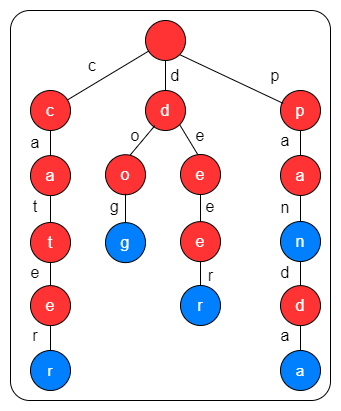

The diagram above was exported from draw.io. Its source (the exported page's mxGraphModel, read from the mxfile embedded in the PNG):
<mxGraphModel dx="945" dy="453" grid="1" gridSize="10" guides="1" tooltips="1" connect="1" arrows="1" fold="1" page="1" pageScale="1" pageWidth="827" pageHeight="1169" math="0" shadow="0">
  <root>
    <mxCell id="0" />
    <mxCell id="1" parent="0" />
    <mxCell id="2SFbC2rbqvgLf_SSENSx-1" value="" style="ellipse;whiteSpace=wrap;html=1;aspect=fixed;fillColor=#FF3333;" vertex="1" parent="1">
      <mxGeometry x="135" y="80" width="40" height="40" as="geometry" />
    </mxCell>
    <mxCell id="2SFbC2rbqvgLf_SSENSx-2" value="&lt;font style=&quot;font-size: 16px&quot; color=&quot;#ffffff&quot;&gt;p&lt;/font&gt;" style="ellipse;whiteSpace=wrap;html=1;aspect=fixed;fillColor=#FF3333;" vertex="1" parent="1">
      <mxGeometry x="270" y="150" width="40" height="40" as="geometry" />
    </mxCell>
    <mxCell id="2SFbC2rbqvgLf_SSENSx-10" value="&lt;font style=&quot;font-size: 16px&quot; color=&quot;#ffffff&quot;&gt;a&lt;/font&gt;" style="ellipse;whiteSpace=wrap;html=1;aspect=fixed;fillColor=#FF3333;" vertex="1" parent="1">
      <mxGeometry x="270" y="215" width="40" height="40" as="geometry" />
    </mxCell>
    <mxCell id="2SFbC2rbqvgLf_SSENSx-23" value="&lt;font style=&quot;font-size: 15px&quot; color=&quot;#ffffff&quot;&gt;a&lt;/font&gt;" style="ellipse;whiteSpace=wrap;html=1;aspect=fixed;fillColor=#007FFF;" vertex="1" parent="1">
      <mxGeometry x="270" y="410" width="40" height="40" as="geometry" />
    </mxCell>
    <mxCell id="2SFbC2rbqvgLf_SSENSx-29" value="&lt;font style=&quot;font-size: 16px&quot; color=&quot;#ffffff&quot;&gt;d&lt;/font&gt;" style="ellipse;whiteSpace=wrap;html=1;aspect=fixed;fillColor=#FF3333;" vertex="1" parent="1">
      <mxGeometry x="135" y="150" width="40" height="40" as="geometry" />
    </mxCell>
    <mxCell id="2SFbC2rbqvgLf_SSENSx-39" value="" style="endArrow=none;html=1;rounded=0;strokeColor=default;entryX=0.5;entryY=1;entryDx=0;entryDy=0;exitX=0.5;exitY=0;exitDx=0;exitDy=0;" edge="1" parent="1" source="2SFbC2rbqvgLf_SSENSx-29" target="2SFbC2rbqvgLf_SSENSx-1">
      <mxGeometry width="50" height="50" relative="1" as="geometry">
        <mxPoint x="138" y="120" as="sourcePoint" />
        <mxPoint x="188" y="70" as="targetPoint" />
      </mxGeometry>
    </mxCell>
    <mxCell id="2SFbC2rbqvgLf_SSENSx-40" value="" style="endArrow=none;html=1;rounded=0;strokeColor=default;entryX=1;entryY=1;entryDx=0;entryDy=0;exitX=0.067;exitY=0.322;exitDx=0;exitDy=0;exitPerimeter=0;" edge="1" parent="1" source="2SFbC2rbqvgLf_SSENSx-2" target="2SFbC2rbqvgLf_SSENSx-1">
      <mxGeometry width="50" height="50" relative="1" as="geometry">
        <mxPoint x="183.48000000000002" y="170.64" as="sourcePoint" />
        <mxPoint x="216.85786437626905" y="134.14213562373095" as="targetPoint" />
      </mxGeometry>
    </mxCell>
    <mxCell id="2SFbC2rbqvgLf_SSENSx-41" value="" style="endArrow=none;html=1;rounded=0;strokeColor=default;entryX=0.231;entryY=0.882;entryDx=0;entryDy=0;exitX=0.616;exitY=0.009;exitDx=0;exitDy=0;exitPerimeter=0;entryPerimeter=0;" edge="1" parent="1" source="2SFbC2rbqvgLf_SSENSx-65" target="2SFbC2rbqvgLf_SSENSx-29">
      <mxGeometry width="50" height="50" relative="1" as="geometry">
        <mxPoint x="118.43999999999994" y="215.68" as="sourcePoint" />
        <mxPoint x="103.37786437626905" y="177.50213562373096" as="targetPoint" />
      </mxGeometry>
    </mxCell>
    <mxCell id="2SFbC2rbqvgLf_SSENSx-42" value="" style="endArrow=none;html=1;rounded=0;strokeColor=default;exitX=0.433;exitY=0.003;exitDx=0;exitDy=0;exitPerimeter=0;entryX=1;entryY=1;entryDx=0;entryDy=0;" edge="1" parent="1" source="2SFbC2rbqvgLf_SSENSx-60" target="2SFbC2rbqvgLf_SSENSx-29">
      <mxGeometry width="50" height="50" relative="1" as="geometry">
        <mxPoint x="191.39999999999998" y="218.23999999999995" as="sourcePoint" />
        <mxPoint x="170" y="180" as="targetPoint" />
      </mxGeometry>
    </mxCell>
    <mxCell id="2SFbC2rbqvgLf_SSENSx-44" value="" style="endArrow=none;html=1;rounded=0;strokeColor=default;entryX=0.5;entryY=1;entryDx=0;entryDy=0;exitX=0.5;exitY=0;exitDx=0;exitDy=0;" edge="1" parent="1" source="2SFbC2rbqvgLf_SSENSx-10" target="2SFbC2rbqvgLf_SSENSx-2">
      <mxGeometry width="50" height="50" relative="1" as="geometry">
        <mxPoint x="289.9" y="214" as="sourcePoint" />
        <mxPoint x="289.9" y="193" as="targetPoint" />
      </mxGeometry>
    </mxCell>
    <mxCell id="2SFbC2rbqvgLf_SSENSx-50" value="&lt;font style=&quot;font-size: 16px&quot; color=&quot;#ffffff&quot;&gt;n&lt;/font&gt;" style="ellipse;whiteSpace=wrap;html=1;aspect=fixed;fillColor=#007FFF;" vertex="1" parent="1">
      <mxGeometry x="270" y="281" width="40" height="40" as="geometry" />
    </mxCell>
    <mxCell id="2SFbC2rbqvgLf_SSENSx-51" value="" style="endArrow=none;html=1;rounded=0;strokeColor=default;entryX=0.5;entryY=1;entryDx=0;entryDy=0;exitX=0.5;exitY=0;exitDx=0;exitDy=0;" edge="1" parent="1" source="2SFbC2rbqvgLf_SSENSx-50" target="2SFbC2rbqvgLf_SSENSx-10">
      <mxGeometry width="50" height="50" relative="1" as="geometry">
        <mxPoint x="289.9" y="280.12" as="sourcePoint" />
        <mxPoint x="290" y="256.12" as="targetPoint" />
      </mxGeometry>
    </mxCell>
    <mxCell id="2SFbC2rbqvgLf_SSENSx-52" value="&lt;font style=&quot;font-size: 16px&quot; color=&quot;#ffffff&quot;&gt;d&lt;/font&gt;" style="ellipse;whiteSpace=wrap;html=1;aspect=fixed;fillColor=#FF3333;" vertex="1" parent="1">
      <mxGeometry x="270" y="345.12" width="40" height="40" as="geometry" />
    </mxCell>
    <mxCell id="2SFbC2rbqvgLf_SSENSx-53" value="" style="endArrow=none;html=1;rounded=0;strokeColor=default;entryX=0.5;entryY=1;entryDx=0;entryDy=0;exitX=0.5;exitY=0;exitDx=0;exitDy=0;" edge="1" parent="1" source="2SFbC2rbqvgLf_SSENSx-52" target="2SFbC2rbqvgLf_SSENSx-50">
      <mxGeometry width="50" height="50" relative="1" as="geometry">
        <mxPoint x="290" y="340" as="sourcePoint" />
        <mxPoint x="289.83" y="320.12" as="targetPoint" />
      </mxGeometry>
    </mxCell>
    <mxCell id="2SFbC2rbqvgLf_SSENSx-54" value="" style="endArrow=none;html=1;rounded=0;strokeColor=default;exitX=0.5;exitY=0;exitDx=0;exitDy=0;entryX=0.5;entryY=1;entryDx=0;entryDy=0;" edge="1" parent="1" source="2SFbC2rbqvgLf_SSENSx-23" target="2SFbC2rbqvgLf_SSENSx-52">
      <mxGeometry width="50" height="50" relative="1" as="geometry">
        <mxPoint x="289.8" y="405.24" as="sourcePoint" />
        <mxPoint x="290" y="380" as="targetPoint" />
      </mxGeometry>
    </mxCell>
    <mxCell id="2SFbC2rbqvgLf_SSENSx-59" value="&lt;font style=&quot;font-size: 16px&quot; color=&quot;#ffffff&quot;&gt;r&lt;/font&gt;" style="ellipse;whiteSpace=wrap;html=1;aspect=fixed;fillColor=#007FFF;" vertex="1" parent="1">
      <mxGeometry x="170" y="345" width="40" height="40" as="geometry" />
    </mxCell>
    <mxCell id="2SFbC2rbqvgLf_SSENSx-60" value="&lt;font style=&quot;font-size: 16px&quot; color=&quot;#ffffff&quot;&gt;e&lt;/font&gt;" style="ellipse;whiteSpace=wrap;html=1;aspect=fixed;fillColor=#FF3333;" vertex="1" parent="1">
      <mxGeometry x="170" y="214" width="40" height="40" as="geometry" />
    </mxCell>
    <mxCell id="2SFbC2rbqvgLf_SSENSx-61" value="&lt;font style=&quot;font-size: 16px&quot; color=&quot;#ffffff&quot;&gt;e&lt;/font&gt;" style="ellipse;whiteSpace=wrap;html=1;aspect=fixed;fillColor=#FF3333;" vertex="1" parent="1">
      <mxGeometry x="170" y="281.12" width="40" height="40" as="geometry" />
    </mxCell>
    <mxCell id="2SFbC2rbqvgLf_SSENSx-62" value="" style="endArrow=none;html=1;rounded=0;strokeColor=default;entryX=0.5;entryY=1;entryDx=0;entryDy=0;exitX=0.5;exitY=0;exitDx=0;exitDy=0;" edge="1" parent="1" source="2SFbC2rbqvgLf_SSENSx-61" target="2SFbC2rbqvgLf_SSENSx-60">
      <mxGeometry width="50" height="50" relative="1" as="geometry">
        <mxPoint x="190" y="277" as="sourcePoint" />
        <mxPoint x="189.82999999999998" y="257.12" as="targetPoint" />
      </mxGeometry>
    </mxCell>
    <mxCell id="2SFbC2rbqvgLf_SSENSx-63" value="" style="endArrow=none;html=1;rounded=0;strokeColor=default;exitX=0.5;exitY=0;exitDx=0;exitDy=0;entryX=0.5;entryY=1;entryDx=0;entryDy=0;" edge="1" parent="1" source="2SFbC2rbqvgLf_SSENSx-59" target="2SFbC2rbqvgLf_SSENSx-61">
      <mxGeometry width="50" height="50" relative="1" as="geometry">
        <mxPoint x="189.8" y="342.24" as="sourcePoint" />
        <mxPoint x="190" y="317" as="targetPoint" />
      </mxGeometry>
    </mxCell>
    <mxCell id="2SFbC2rbqvgLf_SSENSx-64" value="&lt;font style=&quot;font-size: 16px&quot; color=&quot;#ffffff&quot;&gt;g&lt;/font&gt;" style="ellipse;whiteSpace=wrap;html=1;aspect=fixed;fillColor=#007FFF;" vertex="1" parent="1">
      <mxGeometry x="95" y="282.12" width="40" height="40" as="geometry" />
    </mxCell>
    <mxCell id="2SFbC2rbqvgLf_SSENSx-65" value="&lt;font style=&quot;font-size: 16px&quot; color=&quot;#ffffff&quot;&gt;o&lt;/font&gt;" style="ellipse;whiteSpace=wrap;html=1;aspect=fixed;fillColor=#FF3333;" vertex="1" parent="1">
      <mxGeometry x="95" y="214.24" width="40" height="40" as="geometry" />
    </mxCell>
    <mxCell id="2SFbC2rbqvgLf_SSENSx-66" value="" style="endArrow=none;html=1;rounded=0;strokeColor=default;startArrow=none;exitX=0.5;exitY=0;exitDx=0;exitDy=0;" edge="1" parent="1" source="2SFbC2rbqvgLf_SSENSx-64">
      <mxGeometry width="50" height="50" relative="1" as="geometry">
        <mxPoint x="40" y="253" as="sourcePoint" />
        <mxPoint x="115.00000000000011" y="253.12" as="targetPoint" />
      </mxGeometry>
    </mxCell>
    <mxCell id="2SFbC2rbqvgLf_SSENSx-72" value="&lt;font color=&quot;#000000&quot;&gt;d&lt;/font&gt;" style="text;html=1;strokeColor=none;fillColor=none;align=center;verticalAlign=middle;whiteSpace=wrap;rounded=0;fontSize=16;fontColor=#FFFFFF;" vertex="1" parent="1">
      <mxGeometry x="150" y="120" width="30" height="30" as="geometry" />
    </mxCell>
    <mxCell id="2SFbC2rbqvgLf_SSENSx-74" value="&lt;font color=&quot;#000000&quot;&gt;o&lt;/font&gt;" style="text;html=1;strokeColor=none;fillColor=none;align=center;verticalAlign=middle;whiteSpace=wrap;rounded=0;fontSize=16;fontColor=#FFFFFF;" vertex="1" parent="1">
      <mxGeometry x="110" y="180" width="30" height="30" as="geometry" />
    </mxCell>
    <mxCell id="2SFbC2rbqvgLf_SSENSx-75" value="&lt;span style=&quot;color: rgb(0 , 0 , 0)&quot;&gt;e&lt;/span&gt;" style="text;html=1;strokeColor=none;fillColor=none;align=center;verticalAlign=middle;whiteSpace=wrap;rounded=0;fontSize=16;fontColor=#FFFFFF;" vertex="1" parent="1">
      <mxGeometry x="175" y="180" width="30" height="30" as="geometry" />
    </mxCell>
    <mxCell id="2SFbC2rbqvgLf_SSENSx-76" value="&lt;span style=&quot;color: rgb(0 , 0 , 0)&quot;&gt;e&lt;/span&gt;" style="text;html=1;strokeColor=none;fillColor=none;align=center;verticalAlign=middle;whiteSpace=wrap;rounded=0;fontSize=16;fontColor=#FFFFFF;" vertex="1" parent="1">
      <mxGeometry x="190" y="259.12" width="20" height="14" as="geometry" />
    </mxCell>
    <mxCell id="2SFbC2rbqvgLf_SSENSx-77" value="&lt;span style=&quot;color: rgb(0 , 0 , 0)&quot;&gt;r&lt;/span&gt;" style="text;html=1;strokeColor=none;fillColor=none;align=center;verticalAlign=middle;whiteSpace=wrap;rounded=0;fontSize=16;fontColor=#FFFFFF;" vertex="1" parent="1">
      <mxGeometry x="192.5" y="324.12" width="15" height="21" as="geometry" />
    </mxCell>
    <mxCell id="2SFbC2rbqvgLf_SSENSx-73" value="&lt;font color=&quot;#000000&quot;&gt;g&lt;/font&gt;" style="text;html=1;strokeColor=none;fillColor=none;align=center;verticalAlign=middle;whiteSpace=wrap;rounded=0;fontSize=16;fontColor=#FFFFFF;" vertex="1" parent="1">
      <mxGeometry x="97" y="255.62" width="15" height="21" as="geometry" />
    </mxCell>
    <mxCell id="2SFbC2rbqvgLf_SSENSx-81" value="&lt;font color=&quot;#000000&quot;&gt;p&lt;/font&gt;" style="text;html=1;strokeColor=none;fillColor=none;align=center;verticalAlign=middle;whiteSpace=wrap;rounded=0;fontSize=16;fontColor=#FFFFFF;" vertex="1" parent="1">
      <mxGeometry x="250" y="120" width="30" height="30" as="geometry" />
    </mxCell>
    <mxCell id="2SFbC2rbqvgLf_SSENSx-82" value="&lt;font color=&quot;#000000&quot;&gt;a&lt;/font&gt;" style="text;html=1;strokeColor=none;fillColor=none;align=center;verticalAlign=middle;whiteSpace=wrap;rounded=0;fontSize=16;fontColor=#FFFFFF;" vertex="1" parent="1">
      <mxGeometry x="260" y="185" width="30" height="30" as="geometry" />
    </mxCell>
    <mxCell id="2SFbC2rbqvgLf_SSENSx-83" value="&lt;font color=&quot;#000000&quot;&gt;n&lt;/font&gt;" style="text;html=1;strokeColor=none;fillColor=none;align=center;verticalAlign=middle;whiteSpace=wrap;rounded=0;fontSize=16;fontColor=#FFFFFF;" vertex="1" parent="1">
      <mxGeometry x="260" y="252.12" width="30" height="30" as="geometry" />
    </mxCell>
    <mxCell id="2SFbC2rbqvgLf_SSENSx-84" value="&lt;font color=&quot;#000000&quot;&gt;d&lt;/font&gt;" style="text;html=1;strokeColor=none;fillColor=none;align=center;verticalAlign=middle;whiteSpace=wrap;rounded=0;fontSize=16;fontColor=#FFFFFF;" vertex="1" parent="1">
      <mxGeometry x="265" y="320" width="20" height="25" as="geometry" />
    </mxCell>
    <mxCell id="2SFbC2rbqvgLf_SSENSx-85" value="&lt;font color=&quot;#000000&quot;&gt;a&lt;/font&gt;" style="text;html=1;strokeColor=none;fillColor=none;align=center;verticalAlign=middle;whiteSpace=wrap;rounded=0;fontSize=16;fontColor=#FFFFFF;" vertex="1" parent="1">
      <mxGeometry x="260" y="380" width="30" height="30" as="geometry" />
    </mxCell>
    <mxCell id="2SFbC2rbqvgLf_SSENSx-88" value="&lt;font color=&quot;#ffffff&quot;&gt;&lt;span style=&quot;font-size: 16px&quot;&gt;t&lt;/span&gt;&lt;/font&gt;" style="ellipse;whiteSpace=wrap;html=1;aspect=fixed;fillColor=#FF3333;" vertex="1" parent="1">
      <mxGeometry x="20" y="282" width="40" height="40" as="geometry" />
    </mxCell>
    <mxCell id="2SFbC2rbqvgLf_SSENSx-89" value="&lt;font style=&quot;font-size: 16px&quot; color=&quot;#ffffff&quot;&gt;c&lt;/font&gt;" style="ellipse;whiteSpace=wrap;html=1;aspect=fixed;fillColor=#FF3333;" vertex="1" parent="1">
      <mxGeometry x="20" y="150" width="40" height="40" as="geometry" />
    </mxCell>
    <mxCell id="2SFbC2rbqvgLf_SSENSx-90" value="&lt;font style=&quot;font-size: 16px&quot; color=&quot;#ffffff&quot;&gt;a&lt;/font&gt;" style="ellipse;whiteSpace=wrap;html=1;aspect=fixed;fillColor=#FF3333;" vertex="1" parent="1">
      <mxGeometry x="20" y="215.12" width="40" height="40" as="geometry" />
    </mxCell>
    <mxCell id="2SFbC2rbqvgLf_SSENSx-91" value="" style="rounded=1;whiteSpace=wrap;html=1;fontSize=16;fontColor=#FFFFFF;fillColor=none;arcSize=6;" vertex="1" parent="1">
      <mxGeometry y="70" width="320" height="390" as="geometry" />
    </mxCell>
    <mxCell id="2SFbC2rbqvgLf_SSENSx-92" value="&lt;font color=&quot;#ffffff&quot;&gt;&lt;span style=&quot;font-size: 15px&quot;&gt;r&lt;/span&gt;&lt;/font&gt;" style="ellipse;whiteSpace=wrap;html=1;aspect=fixed;fillColor=#007FFF;" vertex="1" parent="1">
      <mxGeometry x="20" y="410" width="40" height="40" as="geometry" />
    </mxCell>
    <mxCell id="2SFbC2rbqvgLf_SSENSx-93" value="&lt;font style=&quot;font-size: 16px&quot; color=&quot;#ffffff&quot;&gt;e&lt;/font&gt;" style="ellipse;whiteSpace=wrap;html=1;aspect=fixed;fillColor=#FF3333;" vertex="1" parent="1">
      <mxGeometry x="20" y="345.12" width="40" height="40" as="geometry" />
    </mxCell>
    <mxCell id="2SFbC2rbqvgLf_SSENSx-94" value="" style="endArrow=none;html=1;rounded=0;fontSize=16;fontColor=#000000;strokeColor=default;entryX=0.077;entryY=0.766;entryDx=0;entryDy=0;entryPerimeter=0;exitX=0.923;exitY=0.236;exitDx=0;exitDy=0;exitPerimeter=0;" edge="1" parent="1" source="2SFbC2rbqvgLf_SSENSx-89" target="2SFbC2rbqvgLf_SSENSx-1">
      <mxGeometry width="50" height="50" relative="1" as="geometry">
        <mxPoint x="50" y="150" as="sourcePoint" />
        <mxPoint x="100" y="100" as="targetPoint" />
      </mxGeometry>
    </mxCell>
    <mxCell id="2SFbC2rbqvgLf_SSENSx-95" value="" style="endArrow=none;html=1;rounded=0;fontSize=16;fontColor=#000000;strokeColor=default;entryX=0.5;entryY=1;entryDx=0;entryDy=0;exitX=0.5;exitY=0;exitDx=0;exitDy=0;" edge="1" parent="1" source="2SFbC2rbqvgLf_SSENSx-90" target="2SFbC2rbqvgLf_SSENSx-89">
      <mxGeometry width="50" height="50" relative="1" as="geometry">
        <mxPoint x="-40" y="250" as="sourcePoint" />
        <mxPoint x="10" y="200" as="targetPoint" />
      </mxGeometry>
    </mxCell>
    <mxCell id="2SFbC2rbqvgLf_SSENSx-96" value="" style="endArrow=none;html=1;rounded=0;fontSize=16;fontColor=#000000;strokeColor=default;entryX=0.5;entryY=1;entryDx=0;entryDy=0;exitX=0.5;exitY=0;exitDx=0;exitDy=0;" edge="1" parent="1" source="2SFbC2rbqvgLf_SSENSx-88" target="2SFbC2rbqvgLf_SSENSx-90">
      <mxGeometry width="50" height="50" relative="1" as="geometry">
        <mxPoint x="10" y="281.00000000000006" as="sourcePoint" />
        <mxPoint x="10" y="255.88000000000005" as="targetPoint" />
      </mxGeometry>
    </mxCell>
    <mxCell id="2SFbC2rbqvgLf_SSENSx-97" value="" style="endArrow=none;html=1;rounded=0;fontSize=16;fontColor=#000000;strokeColor=default;entryX=0.5;entryY=1;entryDx=0;entryDy=0;exitX=0.5;exitY=0;exitDx=0;exitDy=0;" edge="1" parent="1" source="2SFbC2rbqvgLf_SSENSx-93" target="2SFbC2rbqvgLf_SSENSx-88">
      <mxGeometry width="50" height="50" relative="1" as="geometry">
        <mxPoint x="50" y="292" as="sourcePoint" />
        <mxPoint x="50" y="265.12" as="targetPoint" />
      </mxGeometry>
    </mxCell>
    <mxCell id="2SFbC2rbqvgLf_SSENSx-98" value="" style="endArrow=none;html=1;rounded=0;fontSize=16;fontColor=#000000;strokeColor=default;entryX=0.5;entryY=1;entryDx=0;entryDy=0;exitX=0.5;exitY=0;exitDx=0;exitDy=0;" edge="1" parent="1" source="2SFbC2rbqvgLf_SSENSx-92" target="2SFbC2rbqvgLf_SSENSx-93">
      <mxGeometry width="50" height="50" relative="1" as="geometry">
        <mxPoint x="50" y="355.12" as="sourcePoint" />
        <mxPoint x="50" y="332" as="targetPoint" />
      </mxGeometry>
    </mxCell>
    <mxCell id="2SFbC2rbqvgLf_SSENSx-99" value="&lt;font color=&quot;#000000&quot;&gt;c&lt;/font&gt;" style="text;html=1;strokeColor=none;fillColor=none;align=center;verticalAlign=middle;whiteSpace=wrap;rounded=0;fontSize=16;fontColor=#FFFFFF;" vertex="1" parent="1">
      <mxGeometry x="67" y="110" width="30" height="30" as="geometry" />
    </mxCell>
    <mxCell id="2SFbC2rbqvgLf_SSENSx-100" value="&lt;font color=&quot;#000000&quot;&gt;a&lt;/font&gt;" style="text;html=1;strokeColor=none;fillColor=none;align=center;verticalAlign=middle;whiteSpace=wrap;rounded=0;fontSize=16;fontColor=#FFFFFF;" vertex="1" parent="1">
      <mxGeometry x="20" y="194.88" width="10" height="15.12" as="geometry" />
    </mxCell>
    <mxCell id="2SFbC2rbqvgLf_SSENSx-101" value="&lt;font color=&quot;#000000&quot;&gt;t&lt;/font&gt;" style="text;html=1;strokeColor=none;fillColor=none;align=center;verticalAlign=middle;whiteSpace=wrap;rounded=0;fontSize=16;fontColor=#FFFFFF;" vertex="1" parent="1">
      <mxGeometry x="15" y="256.12" width="20" height="20" as="geometry" />
    </mxCell>
    <mxCell id="2SFbC2rbqvgLf_SSENSx-102" value="&lt;font color=&quot;#000000&quot;&gt;e&lt;/font&gt;" style="text;html=1;strokeColor=none;fillColor=none;align=center;verticalAlign=middle;whiteSpace=wrap;rounded=0;fontSize=16;fontColor=#FFFFFF;" vertex="1" parent="1">
      <mxGeometry x="15" y="322.5" width="20" height="20" as="geometry" />
    </mxCell>
    <mxCell id="2SFbC2rbqvgLf_SSENSx-104" value="&lt;font color=&quot;#000000&quot;&gt;r&lt;/font&gt;" style="text;html=1;strokeColor=none;fillColor=none;align=center;verticalAlign=middle;whiteSpace=wrap;rounded=0;fontSize=16;fontColor=#FFFFFF;" vertex="1" parent="1">
      <mxGeometry x="15" y="385.12" width="20" height="20" as="geometry" />
    </mxCell>
  </root>
</mxGraphModel>